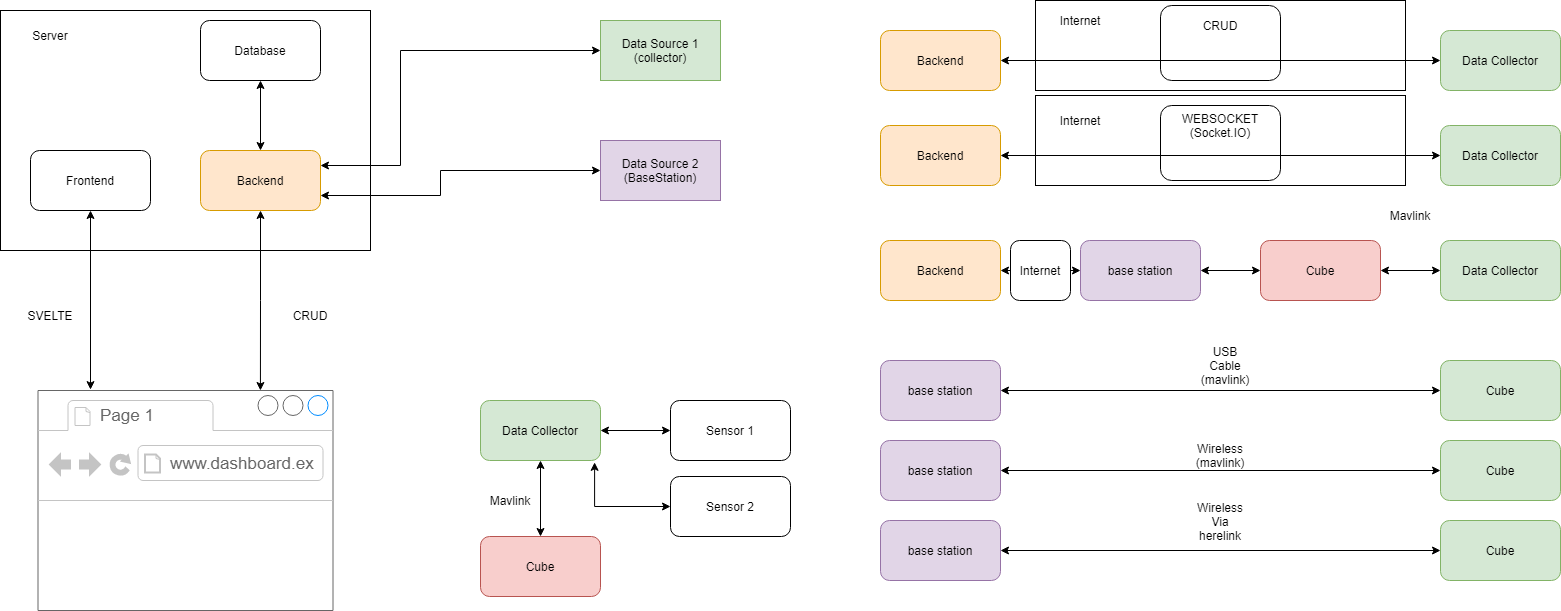

The diagram above was exported from draw.io. Its source (the exported page's mxGraphModel, read from the mxfile embedded in the PNG):
<mxGraphModel dx="2602" dy="779" grid="1" gridSize="10" guides="1" tooltips="1" connect="1" arrows="1" fold="1" page="1" pageScale="1" pageWidth="850" pageHeight="1100" math="0" shadow="0" extFonts="Permanent Marker^https://fonts.googleapis.com/css?family=Permanent+Marker">
  <root>
    <mxCell id="0" />
    <mxCell id="1" parent="0" />
    <mxCell id="7xB7pVGTcT1vm8Tzjkyf-47" value="" style="rounded=0;whiteSpace=wrap;html=1;" parent="1" vertex="1">
      <mxGeometry x="-645" y="125" width="370" height="90" as="geometry" />
    </mxCell>
    <mxCell id="7xB7pVGTcT1vm8Tzjkyf-48" value="" style="rounded=1;whiteSpace=wrap;html=1;" parent="1" vertex="1">
      <mxGeometry x="-520" y="135" width="120" height="75" as="geometry" />
    </mxCell>
    <mxCell id="7xB7pVGTcT1vm8Tzjkyf-49" value="Internet" style="text;html=1;strokeColor=none;fillColor=none;align=center;verticalAlign=middle;whiteSpace=wrap;rounded=0;" parent="1" vertex="1">
      <mxGeometry x="-630" y="135" width="60" height="30" as="geometry" />
    </mxCell>
    <mxCell id="7xB7pVGTcT1vm8Tzjkyf-41" value="" style="rounded=0;whiteSpace=wrap;html=1;" parent="1" vertex="1">
      <mxGeometry x="-645" y="30" width="370" height="90" as="geometry" />
    </mxCell>
    <mxCell id="7xB7pVGTcT1vm8Tzjkyf-1" value="" style="rounded=0;whiteSpace=wrap;html=1;" parent="1" vertex="1">
      <mxGeometry x="-1680" y="40" width="370" height="240" as="geometry" />
    </mxCell>
    <mxCell id="7xB7pVGTcT1vm8Tzjkyf-15" value="" style="edgeStyle=orthogonalEdgeStyle;rounded=0;orthogonalLoop=1;jettySize=auto;html=1;startArrow=classic;startFill=1;entryX=0.178;entryY=-0.004;entryDx=0;entryDy=0;entryPerimeter=0;" parent="1" source="7xB7pVGTcT1vm8Tzjkyf-2" target="7xB7pVGTcT1vm8Tzjkyf-7" edge="1">
      <mxGeometry relative="1" as="geometry">
        <mxPoint x="-1590" y="300" as="targetPoint" />
      </mxGeometry>
    </mxCell>
    <mxCell id="7xB7pVGTcT1vm8Tzjkyf-2" value="Frontend" style="rounded=1;whiteSpace=wrap;html=1;" parent="1" vertex="1">
      <mxGeometry x="-1650" y="180" width="120" height="60" as="geometry" />
    </mxCell>
    <mxCell id="7xB7pVGTcT1vm8Tzjkyf-6" style="edgeStyle=orthogonalEdgeStyle;rounded=0;orthogonalLoop=1;jettySize=auto;html=1;exitX=0.5;exitY=0;exitDx=0;exitDy=0;startArrow=classic;startFill=1;" parent="1" source="7xB7pVGTcT1vm8Tzjkyf-3" target="7xB7pVGTcT1vm8Tzjkyf-4" edge="1">
      <mxGeometry relative="1" as="geometry" />
    </mxCell>
    <mxCell id="7xB7pVGTcT1vm8Tzjkyf-17" value="" style="edgeStyle=orthogonalEdgeStyle;rounded=0;orthogonalLoop=1;jettySize=auto;html=1;startArrow=classic;startFill=1;entryX=0.754;entryY=0;entryDx=0;entryDy=0;entryPerimeter=0;" parent="1" source="7xB7pVGTcT1vm8Tzjkyf-3" target="7xB7pVGTcT1vm8Tzjkyf-7" edge="1">
      <mxGeometry relative="1" as="geometry">
        <mxPoint x="-1420" y="320" as="targetPoint" />
      </mxGeometry>
    </mxCell>
    <mxCell id="7xB7pVGTcT1vm8Tzjkyf-3" value="Backend" style="rounded=1;whiteSpace=wrap;html=1;fillColor=#ffe6cc;strokeColor=#d79b00;" parent="1" vertex="1">
      <mxGeometry x="-1480" y="180" width="120" height="60" as="geometry" />
    </mxCell>
    <mxCell id="7xB7pVGTcT1vm8Tzjkyf-4" value="Database" style="rounded=1;whiteSpace=wrap;html=1;" parent="1" vertex="1">
      <mxGeometry x="-1480" y="50" width="120" height="60" as="geometry" />
    </mxCell>
    <mxCell id="7xB7pVGTcT1vm8Tzjkyf-7" value="" style="strokeWidth=1;shadow=0;dashed=0;align=center;html=1;shape=mxgraph.mockup.containers.browserWindow;rSize=0;strokeColor=#666666;strokeColor2=#008cff;strokeColor3=#c4c4c4;mainText=,;recursiveResize=0;" parent="1" vertex="1">
      <mxGeometry x="-1642.5" y="420" width="295" height="220" as="geometry" />
    </mxCell>
    <mxCell id="7xB7pVGTcT1vm8Tzjkyf-8" value="Page 1" style="strokeWidth=1;shadow=0;dashed=0;align=center;html=1;shape=mxgraph.mockup.containers.anchor;fontSize=17;fontColor=#666666;align=left;" parent="7xB7pVGTcT1vm8Tzjkyf-7" vertex="1">
      <mxGeometry x="60" y="12" width="110" height="26" as="geometry" />
    </mxCell>
    <mxCell id="7xB7pVGTcT1vm8Tzjkyf-9" value="www.dashboard.ex" style="strokeWidth=1;shadow=0;dashed=0;align=center;html=1;shape=mxgraph.mockup.containers.anchor;rSize=0;fontSize=17;fontColor=#666666;align=left;" parent="7xB7pVGTcT1vm8Tzjkyf-7" vertex="1">
      <mxGeometry x="130" y="60" width="250" height="26" as="geometry" />
    </mxCell>
    <mxCell id="7xB7pVGTcT1vm8Tzjkyf-18" value="Server" style="text;html=1;strokeColor=none;fillColor=none;align=center;verticalAlign=middle;whiteSpace=wrap;rounded=0;" parent="1" vertex="1">
      <mxGeometry x="-1660" y="50" width="60" height="30" as="geometry" />
    </mxCell>
    <mxCell id="7xB7pVGTcT1vm8Tzjkyf-20" style="edgeStyle=orthogonalEdgeStyle;rounded=0;orthogonalLoop=1;jettySize=auto;html=1;entryX=1;entryY=0.25;entryDx=0;entryDy=0;startArrow=classic;startFill=1;" parent="1" source="7xB7pVGTcT1vm8Tzjkyf-19" target="7xB7pVGTcT1vm8Tzjkyf-3" edge="1">
      <mxGeometry relative="1" as="geometry">
        <Array as="points">
          <mxPoint x="-1280" y="80" />
          <mxPoint x="-1280" y="195" />
        </Array>
      </mxGeometry>
    </mxCell>
    <mxCell id="7xB7pVGTcT1vm8Tzjkyf-19" value="Data Source 1&lt;br&gt;(collector)" style="rounded=0;whiteSpace=wrap;html=1;fillColor=#d5e8d4;strokeColor=#82b366;" parent="1" vertex="1">
      <mxGeometry x="-1080" y="50" width="120" height="60" as="geometry" />
    </mxCell>
    <mxCell id="7xB7pVGTcT1vm8Tzjkyf-25" style="edgeStyle=orthogonalEdgeStyle;rounded=0;orthogonalLoop=1;jettySize=auto;html=1;entryX=1;entryY=0.75;entryDx=0;entryDy=0;startArrow=classic;startFill=1;" parent="1" source="7xB7pVGTcT1vm8Tzjkyf-24" target="7xB7pVGTcT1vm8Tzjkyf-3" edge="1">
      <mxGeometry relative="1" as="geometry">
        <Array as="points">
          <mxPoint x="-1240" y="200" />
          <mxPoint x="-1240" y="225" />
        </Array>
      </mxGeometry>
    </mxCell>
    <mxCell id="7xB7pVGTcT1vm8Tzjkyf-24" value="Data Source 2&lt;br&gt;(BaseStation)" style="rounded=0;whiteSpace=wrap;html=1;fillColor=#e1d5e7;strokeColor=#9673a6;" parent="1" vertex="1">
      <mxGeometry x="-1080" y="170" width="120" height="60" as="geometry" />
    </mxCell>
    <mxCell id="7xB7pVGTcT1vm8Tzjkyf-27" value="CRUD" style="text;html=1;strokeColor=none;fillColor=none;align=center;verticalAlign=middle;whiteSpace=wrap;rounded=0;" parent="1" vertex="1">
      <mxGeometry x="-1400" y="330" width="60" height="30" as="geometry" />
    </mxCell>
    <mxCell id="7xB7pVGTcT1vm8Tzjkyf-28" value="SVELTE" style="text;html=1;strokeColor=none;fillColor=none;align=center;verticalAlign=middle;whiteSpace=wrap;rounded=0;" parent="1" vertex="1">
      <mxGeometry x="-1660" y="330" width="60" height="30" as="geometry" />
    </mxCell>
    <mxCell id="7xB7pVGTcT1vm8Tzjkyf-30" value="Backend" style="rounded=1;whiteSpace=wrap;html=1;fillColor=#ffe6cc;strokeColor=#d79b00;" parent="1" vertex="1">
      <mxGeometry x="-800" y="60" width="120" height="60" as="geometry" />
    </mxCell>
    <mxCell id="7xB7pVGTcT1vm8Tzjkyf-31" value="Data Collector" style="rounded=1;whiteSpace=wrap;html=1;fillColor=#d5e8d4;strokeColor=#82b366;" parent="1" vertex="1">
      <mxGeometry x="-240" y="60" width="120" height="60" as="geometry" />
    </mxCell>
    <mxCell id="7xB7pVGTcT1vm8Tzjkyf-43" value="" style="rounded=1;whiteSpace=wrap;html=1;" parent="1" vertex="1">
      <mxGeometry x="-520" y="35" width="120" height="75" as="geometry" />
    </mxCell>
    <mxCell id="7xB7pVGTcT1vm8Tzjkyf-33" style="edgeStyle=orthogonalEdgeStyle;rounded=0;orthogonalLoop=1;jettySize=auto;html=1;entryX=0;entryY=0.5;entryDx=0;entryDy=0;startArrow=classic;startFill=1;" parent="1" source="7xB7pVGTcT1vm8Tzjkyf-34" target="7xB7pVGTcT1vm8Tzjkyf-35" edge="1">
      <mxGeometry relative="1" as="geometry" />
    </mxCell>
    <mxCell id="7xB7pVGTcT1vm8Tzjkyf-34" value="Backend" style="rounded=1;whiteSpace=wrap;html=1;fillColor=#ffe6cc;strokeColor=#d79b00;" parent="1" vertex="1">
      <mxGeometry x="-800" y="155" width="120" height="60" as="geometry" />
    </mxCell>
    <mxCell id="7xB7pVGTcT1vm8Tzjkyf-35" value="Data Collector" style="rounded=1;whiteSpace=wrap;html=1;fillColor=#d5e8d4;strokeColor=#82b366;" parent="1" vertex="1">
      <mxGeometry x="-240" y="155" width="120" height="60" as="geometry" />
    </mxCell>
    <mxCell id="7xB7pVGTcT1vm8Tzjkyf-36" value="CRUD" style="text;html=1;strokeColor=none;fillColor=none;align=center;verticalAlign=middle;whiteSpace=wrap;rounded=0;" parent="1" vertex="1">
      <mxGeometry x="-490" y="40" width="60" height="30" as="geometry" />
    </mxCell>
    <mxCell id="7xB7pVGTcT1vm8Tzjkyf-37" value="WEBSOCKET&lt;br&gt;(Socket.IO)" style="text;html=1;strokeColor=none;fillColor=none;align=center;verticalAlign=middle;whiteSpace=wrap;rounded=0;" parent="1" vertex="1">
      <mxGeometry x="-490" y="140" width="60" height="30" as="geometry" />
    </mxCell>
    <mxCell id="7xB7pVGTcT1vm8Tzjkyf-66" style="edgeStyle=orthogonalEdgeStyle;rounded=0;orthogonalLoop=1;jettySize=auto;html=1;entryX=0;entryY=0.5;entryDx=0;entryDy=0;startArrow=classic;startFill=1;" parent="1" source="7xB7pVGTcT1vm8Tzjkyf-38" target="7xB7pVGTcT1vm8Tzjkyf-64" edge="1">
      <mxGeometry relative="1" as="geometry" />
    </mxCell>
    <mxCell id="7xB7pVGTcT1vm8Tzjkyf-38" value="Backend" style="rounded=1;whiteSpace=wrap;html=1;fillColor=#ffe6cc;strokeColor=#d79b00;" parent="1" vertex="1">
      <mxGeometry x="-800" y="270" width="120" height="60" as="geometry" />
    </mxCell>
    <mxCell id="7xB7pVGTcT1vm8Tzjkyf-39" value="Data Collector" style="rounded=1;whiteSpace=wrap;html=1;fillColor=#d5e8d4;strokeColor=#82b366;" parent="1" vertex="1">
      <mxGeometry x="-1200" y="430" width="120" height="60" as="geometry" />
    </mxCell>
    <mxCell id="7xB7pVGTcT1vm8Tzjkyf-32" style="edgeStyle=orthogonalEdgeStyle;rounded=0;orthogonalLoop=1;jettySize=auto;html=1;entryX=0;entryY=0.5;entryDx=0;entryDy=0;startArrow=classic;startFill=1;" parent="1" source="7xB7pVGTcT1vm8Tzjkyf-30" target="7xB7pVGTcT1vm8Tzjkyf-31" edge="1">
      <mxGeometry relative="1" as="geometry" />
    </mxCell>
    <mxCell id="7xB7pVGTcT1vm8Tzjkyf-45" value="Internet" style="text;html=1;strokeColor=none;fillColor=none;align=center;verticalAlign=middle;whiteSpace=wrap;rounded=0;" parent="1" vertex="1">
      <mxGeometry x="-630" y="35" width="60" height="30" as="geometry" />
    </mxCell>
    <mxCell id="7xB7pVGTcT1vm8Tzjkyf-56" style="edgeStyle=orthogonalEdgeStyle;rounded=0;orthogonalLoop=1;jettySize=auto;html=1;entryX=1;entryY=0.5;entryDx=0;entryDy=0;startArrow=classic;startFill=1;" parent="1" source="7xB7pVGTcT1vm8Tzjkyf-51" target="7xB7pVGTcT1vm8Tzjkyf-39" edge="1">
      <mxGeometry relative="1" as="geometry" />
    </mxCell>
    <mxCell id="7xB7pVGTcT1vm8Tzjkyf-51" value="Sensor 1" style="rounded=1;whiteSpace=wrap;html=1;" parent="1" vertex="1">
      <mxGeometry x="-1010" y="430" width="120" height="60" as="geometry" />
    </mxCell>
    <mxCell id="7xB7pVGTcT1vm8Tzjkyf-55" style="edgeStyle=orthogonalEdgeStyle;rounded=0;orthogonalLoop=1;jettySize=auto;html=1;entryX=0.951;entryY=1.031;entryDx=0;entryDy=0;entryPerimeter=0;startArrow=classic;startFill=1;" parent="1" source="7xB7pVGTcT1vm8Tzjkyf-52" target="7xB7pVGTcT1vm8Tzjkyf-39" edge="1">
      <mxGeometry relative="1" as="geometry" />
    </mxCell>
    <mxCell id="7xB7pVGTcT1vm8Tzjkyf-52" value="Sensor 2" style="rounded=1;whiteSpace=wrap;html=1;" parent="1" vertex="1">
      <mxGeometry x="-1010" y="506" width="120" height="60" as="geometry" />
    </mxCell>
    <mxCell id="7xB7pVGTcT1vm8Tzjkyf-54" style="edgeStyle=orthogonalEdgeStyle;rounded=0;orthogonalLoop=1;jettySize=auto;html=1;startArrow=classic;startFill=1;" parent="1" source="7xB7pVGTcT1vm8Tzjkyf-53" target="7xB7pVGTcT1vm8Tzjkyf-39" edge="1">
      <mxGeometry relative="1" as="geometry" />
    </mxCell>
    <mxCell id="7xB7pVGTcT1vm8Tzjkyf-53" value="Cube" style="rounded=1;whiteSpace=wrap;html=1;fillColor=#f8cecc;strokeColor=#b85450;" parent="1" vertex="1">
      <mxGeometry x="-1200" y="566" width="120" height="60" as="geometry" />
    </mxCell>
    <mxCell id="7xB7pVGTcT1vm8Tzjkyf-57" value="Mavlink" style="text;html=1;strokeColor=none;fillColor=none;align=center;verticalAlign=middle;whiteSpace=wrap;rounded=0;" parent="1" vertex="1">
      <mxGeometry x="-1200" y="515" width="60" height="30" as="geometry" />
    </mxCell>
    <mxCell id="7xB7pVGTcT1vm8Tzjkyf-58" value="Data Collector" style="rounded=1;whiteSpace=wrap;html=1;fillColor=#d5e8d4;strokeColor=#82b366;" parent="1" vertex="1">
      <mxGeometry x="-240" y="270" width="120" height="60" as="geometry" />
    </mxCell>
    <mxCell id="7xB7pVGTcT1vm8Tzjkyf-61" style="edgeStyle=orthogonalEdgeStyle;rounded=0;orthogonalLoop=1;jettySize=auto;html=1;entryX=0;entryY=0.5;entryDx=0;entryDy=0;startArrow=classic;startFill=1;" parent="1" source="7xB7pVGTcT1vm8Tzjkyf-60" target="7xB7pVGTcT1vm8Tzjkyf-58" edge="1">
      <mxGeometry relative="1" as="geometry" />
    </mxCell>
    <mxCell id="7xB7pVGTcT1vm8Tzjkyf-60" value="Cube" style="rounded=1;whiteSpace=wrap;html=1;fillColor=#f8cecc;strokeColor=#b85450;" parent="1" vertex="1">
      <mxGeometry x="-420" y="270" width="120" height="60" as="geometry" />
    </mxCell>
    <mxCell id="7xB7pVGTcT1vm8Tzjkyf-63" value="Mavlink" style="text;html=1;strokeColor=none;fillColor=none;align=center;verticalAlign=middle;whiteSpace=wrap;rounded=0;" parent="1" vertex="1">
      <mxGeometry x="-300" y="230" width="60" height="30" as="geometry" />
    </mxCell>
    <mxCell id="7xB7pVGTcT1vm8Tzjkyf-65" style="edgeStyle=orthogonalEdgeStyle;rounded=0;orthogonalLoop=1;jettySize=auto;html=1;entryX=0;entryY=0.5;entryDx=0;entryDy=0;startArrow=classic;startFill=1;" parent="1" source="7xB7pVGTcT1vm8Tzjkyf-64" target="7xB7pVGTcT1vm8Tzjkyf-60" edge="1">
      <mxGeometry relative="1" as="geometry" />
    </mxCell>
    <mxCell id="7xB7pVGTcT1vm8Tzjkyf-64" value="base station" style="rounded=1;whiteSpace=wrap;html=1;fillColor=#e1d5e7;strokeColor=#9673a6;" parent="1" vertex="1">
      <mxGeometry x="-600" y="270" width="120" height="60" as="geometry" />
    </mxCell>
    <mxCell id="7xB7pVGTcT1vm8Tzjkyf-67" value="Internet" style="rounded=1;whiteSpace=wrap;html=1;" parent="1" vertex="1">
      <mxGeometry x="-670" y="270" width="60" height="60" as="geometry" />
    </mxCell>
    <mxCell id="7xB7pVGTcT1vm8Tzjkyf-69" value="Cube" style="rounded=1;whiteSpace=wrap;html=1;fillColor=#d5e8d4;strokeColor=#82b366;" parent="1" vertex="1">
      <mxGeometry x="-240" y="390" width="120" height="60" as="geometry" />
    </mxCell>
    <mxCell id="7xB7pVGTcT1vm8Tzjkyf-70" style="edgeStyle=orthogonalEdgeStyle;rounded=0;orthogonalLoop=1;jettySize=auto;html=1;entryX=0;entryY=0.5;entryDx=0;entryDy=0;startArrow=classic;startFill=1;" parent="1" source="7xB7pVGTcT1vm8Tzjkyf-71" target="7xB7pVGTcT1vm8Tzjkyf-69" edge="1">
      <mxGeometry relative="1" as="geometry" />
    </mxCell>
    <mxCell id="7xB7pVGTcT1vm8Tzjkyf-71" value="base station" style="rounded=1;whiteSpace=wrap;html=1;fillColor=#e1d5e7;strokeColor=#9673a6;" parent="1" vertex="1">
      <mxGeometry x="-800" y="390" width="120" height="60" as="geometry" />
    </mxCell>
    <mxCell id="7xB7pVGTcT1vm8Tzjkyf-72" value="USB Cable (mavlink)" style="text;html=1;strokeColor=none;fillColor=none;align=center;verticalAlign=middle;whiteSpace=wrap;rounded=0;" parent="1" vertex="1">
      <mxGeometry x="-485" y="380" width="60" height="30" as="geometry" />
    </mxCell>
    <mxCell id="7xB7pVGTcT1vm8Tzjkyf-73" value="Cube" style="rounded=1;whiteSpace=wrap;html=1;fillColor=#d5e8d4;strokeColor=#82b366;" parent="1" vertex="1">
      <mxGeometry x="-240" y="470" width="120" height="60" as="geometry" />
    </mxCell>
    <mxCell id="7xB7pVGTcT1vm8Tzjkyf-74" style="edgeStyle=orthogonalEdgeStyle;rounded=0;orthogonalLoop=1;jettySize=auto;html=1;entryX=0;entryY=0.5;entryDx=0;entryDy=0;startArrow=classic;startFill=1;" parent="1" source="7xB7pVGTcT1vm8Tzjkyf-75" target="7xB7pVGTcT1vm8Tzjkyf-73" edge="1">
      <mxGeometry relative="1" as="geometry" />
    </mxCell>
    <mxCell id="7xB7pVGTcT1vm8Tzjkyf-75" value="base station" style="rounded=1;whiteSpace=wrap;html=1;fillColor=#e1d5e7;strokeColor=#9673a6;" parent="1" vertex="1">
      <mxGeometry x="-800" y="470" width="120" height="60" as="geometry" />
    </mxCell>
    <mxCell id="7xB7pVGTcT1vm8Tzjkyf-76" value="Wireless (mavlink)" style="text;html=1;strokeColor=none;fillColor=none;align=center;verticalAlign=middle;whiteSpace=wrap;rounded=0;" parent="1" vertex="1">
      <mxGeometry x="-490" y="470" width="60" height="30" as="geometry" />
    </mxCell>
    <mxCell id="7xB7pVGTcT1vm8Tzjkyf-77" value="Cube" style="rounded=1;whiteSpace=wrap;html=1;fillColor=#d5e8d4;strokeColor=#82b366;" parent="1" vertex="1">
      <mxGeometry x="-240" y="550" width="120" height="60" as="geometry" />
    </mxCell>
    <mxCell id="7xB7pVGTcT1vm8Tzjkyf-78" style="edgeStyle=orthogonalEdgeStyle;rounded=0;orthogonalLoop=1;jettySize=auto;html=1;entryX=0;entryY=0.5;entryDx=0;entryDy=0;startArrow=classic;startFill=1;" parent="1" source="7xB7pVGTcT1vm8Tzjkyf-79" target="7xB7pVGTcT1vm8Tzjkyf-77" edge="1">
      <mxGeometry relative="1" as="geometry" />
    </mxCell>
    <mxCell id="7xB7pVGTcT1vm8Tzjkyf-79" value="base station" style="rounded=1;whiteSpace=wrap;html=1;fillColor=#e1d5e7;strokeColor=#9673a6;" parent="1" vertex="1">
      <mxGeometry x="-800" y="550" width="120" height="60" as="geometry" />
    </mxCell>
    <mxCell id="7xB7pVGTcT1vm8Tzjkyf-80" value="Wireless Via herelink" style="text;html=1;strokeColor=none;fillColor=none;align=center;verticalAlign=middle;whiteSpace=wrap;rounded=0;" parent="1" vertex="1">
      <mxGeometry x="-490" y="536" width="60" height="30" as="geometry" />
    </mxCell>
  </root>
</mxGraphModel>